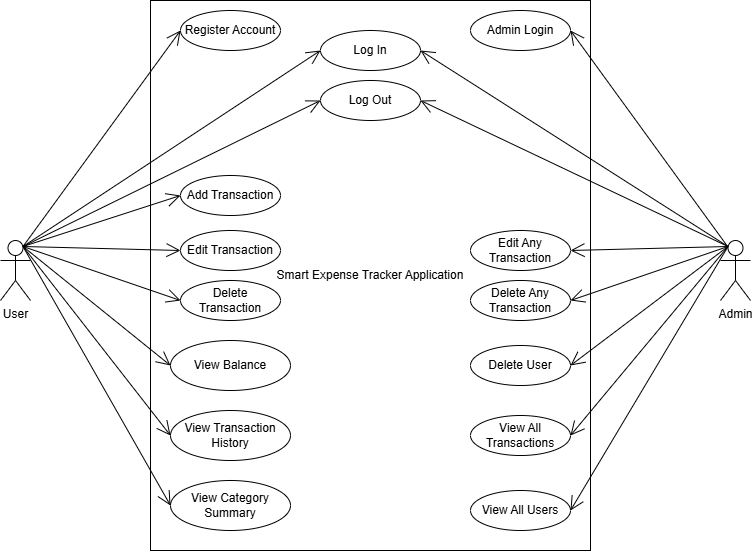

The diagram above was exported from draw.io. Its source (the exported page's mxGraphModel, read from the mxfile embedded in the PNG):
<mxGraphModel dx="1406" dy="780" grid="1" gridSize="10" guides="1" tooltips="1" connect="1" arrows="1" fold="1" page="1" pageScale="1" pageWidth="1100" pageHeight="850" math="0" shadow="0">
  <root>
    <mxCell id="0" />
    <mxCell id="1" parent="0" />
    <mxCell id="BqxWr0rFw9PJkqQi_0g9-1" parent="1" style="shape=umlActor;verticalLabelPosition=bottom;verticalAlign=top;html=1;" value="User" vertex="1">
      <mxGeometry height="60" width="30" x="220" y="300" as="geometry" />
    </mxCell>
    <mxCell id="BqxWr0rFw9PJkqQi_0g9-2" parent="1" style="whiteSpace=wrap;html=1;align=center;" value="Smart Expense Tracker Application" vertex="1">
      <mxGeometry height="550" width="440" x="370" y="60" as="geometry" />
    </mxCell>
    <mxCell id="BqxWr0rFw9PJkqQi_0g9-5" parent="1" style="ellipse;whiteSpace=wrap;html=1;align=center;" value="View Category Summary" vertex="1">
      <mxGeometry height="50" width="120" x="390" y="540" as="geometry" />
    </mxCell>
    <mxCell id="BqxWr0rFw9PJkqQi_0g9-6" parent="1" style="ellipse;whiteSpace=wrap;html=1;align=center;" value="View Balance" vertex="1">
      <mxGeometry height="50" width="120" x="390" y="400" as="geometry" />
    </mxCell>
    <mxCell id="BqxWr0rFw9PJkqQi_0g9-7" parent="1" style="ellipse;whiteSpace=wrap;html=1;align=center;" value="View Transaction History" vertex="1">
      <mxGeometry height="50" width="120" x="390" y="470" as="geometry" />
    </mxCell>
    <mxCell id="BqxWr0rFw9PJkqQi_0g9-8" parent="1" style="ellipse;whiteSpace=wrap;html=1;align=center;" value="Delete Transaction" vertex="1">
      <mxGeometry height="40" width="100" x="400" y="340" as="geometry" />
    </mxCell>
    <mxCell id="BqxWr0rFw9PJkqQi_0g9-9" parent="1" style="ellipse;whiteSpace=wrap;html=1;align=center;" value="Edit Transaction" vertex="1">
      <mxGeometry height="40" width="100" x="400" y="290" as="geometry" />
    </mxCell>
    <mxCell id="BqxWr0rFw9PJkqQi_0g9-10" parent="1" style="ellipse;whiteSpace=wrap;html=1;align=center;" value="Add Transaction" vertex="1">
      <mxGeometry height="40" width="100" x="400" y="235" as="geometry" />
    </mxCell>
    <mxCell id="BqxWr0rFw9PJkqQi_0g9-11" parent="1" style="ellipse;whiteSpace=wrap;html=1;align=center;" value="Register Account" vertex="1">
      <mxGeometry height="40" width="100" x="400" y="70" as="geometry" />
    </mxCell>
    <mxCell id="BqxWr0rFw9PJkqQi_0g9-16" edge="1" parent="1" source="BqxWr0rFw9PJkqQi_0g9-1" style="endArrow=open;endFill=1;endSize=12;html=1;rounded=0;entryX=0;entryY=0.5;entryDx=0;entryDy=0;exitX=0.75;exitY=0.1;exitDx=0;exitDy=0;exitPerimeter=0;" target="BqxWr0rFw9PJkqQi_0g9-7" value="">
      <mxGeometry relative="1" width="160" as="geometry">
        <mxPoint x="240" y="310" as="sourcePoint" />
        <mxPoint x="630" y="400" as="targetPoint" />
      </mxGeometry>
    </mxCell>
    <mxCell id="BqxWr0rFw9PJkqQi_0g9-17" edge="1" parent="1" source="BqxWr0rFw9PJkqQi_0g9-1" style="endArrow=open;endFill=1;endSize=12;html=1;rounded=0;entryX=0;entryY=0.5;entryDx=0;entryDy=0;exitX=0.75;exitY=0.1;exitDx=0;exitDy=0;exitPerimeter=0;" target="BqxWr0rFw9PJkqQi_0g9-8" value="">
      <mxGeometry relative="1" width="160" as="geometry">
        <mxPoint x="470" y="400" as="sourcePoint" />
        <mxPoint x="630" y="400" as="targetPoint" />
      </mxGeometry>
    </mxCell>
    <mxCell id="BqxWr0rFw9PJkqQi_0g9-18" edge="1" parent="1" source="BqxWr0rFw9PJkqQi_0g9-1" style="endArrow=open;endFill=1;endSize=12;html=1;rounded=0;exitX=0.75;exitY=0.1;exitDx=0;exitDy=0;exitPerimeter=0;entryX=0;entryY=0.5;entryDx=0;entryDy=0;" target="BqxWr0rFw9PJkqQi_0g9-9" value="">
      <mxGeometry relative="1" width="160" as="geometry">
        <Array as="points" />
        <mxPoint x="330" y="440" as="sourcePoint" />
        <mxPoint x="490" y="440" as="targetPoint" />
      </mxGeometry>
    </mxCell>
    <mxCell id="BqxWr0rFw9PJkqQi_0g9-19" edge="1" parent="1" source="BqxWr0rFw9PJkqQi_0g9-1" style="endArrow=open;endFill=1;endSize=12;html=1;rounded=0;entryX=0;entryY=0.5;entryDx=0;entryDy=0;exitX=0.75;exitY=0.1;exitDx=0;exitDy=0;exitPerimeter=0;" target="BqxWr0rFw9PJkqQi_0g9-10" value="">
      <mxGeometry relative="1" width="160" as="geometry">
        <mxPoint x="240" y="310" as="sourcePoint" />
        <mxPoint x="630" y="400" as="targetPoint" />
      </mxGeometry>
    </mxCell>
    <mxCell id="BqxWr0rFw9PJkqQi_0g9-20" edge="1" parent="1" source="BqxWr0rFw9PJkqQi_0g9-1" style="endArrow=open;endFill=1;endSize=12;html=1;rounded=0;entryX=0;entryY=0.5;entryDx=0;entryDy=0;exitX=0.75;exitY=0.1;exitDx=0;exitDy=0;exitPerimeter=0;" target="BqxWr0rFw9PJkqQi_0g9-12" value="">
      <mxGeometry relative="1" width="160" as="geometry">
        <mxPoint x="470" y="400" as="sourcePoint" />
        <mxPoint x="630" y="400" as="targetPoint" />
      </mxGeometry>
    </mxCell>
    <mxCell id="BqxWr0rFw9PJkqQi_0g9-21" edge="1" parent="1" source="BqxWr0rFw9PJkqQi_0g9-1" style="endArrow=open;endFill=1;endSize=12;html=1;rounded=0;exitX=0.75;exitY=0.1;exitDx=0;exitDy=0;exitPerimeter=0;" value="">
      <mxGeometry relative="1" width="160" as="geometry">
        <mxPoint x="470" y="400" as="sourcePoint" />
        <mxPoint x="400" y="90" as="targetPoint" />
      </mxGeometry>
    </mxCell>
    <mxCell id="BqxWr0rFw9PJkqQi_0g9-22" edge="1" parent="1" source="BqxWr0rFw9PJkqQi_0g9-1" style="endArrow=open;endFill=1;endSize=12;html=1;rounded=0;exitX=0.75;exitY=0.1;exitDx=0;exitDy=0;exitPerimeter=0;entryX=0;entryY=0.5;entryDx=0;entryDy=0;" target="BqxWr0rFw9PJkqQi_0g9-6" value="">
      <mxGeometry relative="1" width="160" as="geometry">
        <Array as="points" />
        <mxPoint x="290" y="460" as="sourcePoint" />
        <mxPoint x="230" y="480" as="targetPoint" />
      </mxGeometry>
    </mxCell>
    <mxCell id="BqxWr0rFw9PJkqQi_0g9-12" parent="1" style="ellipse;whiteSpace=wrap;html=1;align=center;" value="Log In " vertex="1">
      <mxGeometry height="40" width="100" x="540" y="90" as="geometry" />
    </mxCell>
    <mxCell id="BqxWr0rFw9PJkqQi_0g9-23" edge="1" parent="1" source="BqxWr0rFw9PJkqQi_0g9-1" style="endArrow=open;endFill=1;endSize=12;html=1;rounded=0;entryX=0;entryY=0.5;entryDx=0;entryDy=0;exitX=0.75;exitY=0.1;exitDx=0;exitDy=0;exitPerimeter=0;" target="BqxWr0rFw9PJkqQi_0g9-4" value="">
      <mxGeometry relative="1" width="160" as="geometry">
        <mxPoint x="240" y="310" as="sourcePoint" />
        <mxPoint x="630" y="400" as="targetPoint" />
      </mxGeometry>
    </mxCell>
    <mxCell id="BqxWr0rFw9PJkqQi_0g9-24" edge="1" parent="1" source="BqxWr0rFw9PJkqQi_0g9-1" style="endArrow=open;endFill=1;endSize=12;html=1;rounded=0;entryX=0;entryY=0.5;entryDx=0;entryDy=0;exitX=0.75;exitY=0.1;exitDx=0;exitDy=0;exitPerimeter=0;" target="BqxWr0rFw9PJkqQi_0g9-5" value="">
      <mxGeometry relative="1" width="160" as="geometry">
        <mxPoint x="240" y="310" as="sourcePoint" />
        <mxPoint x="630" y="400" as="targetPoint" />
      </mxGeometry>
    </mxCell>
    <mxCell id="tGXjpIf-bxYrV0zuW3p_-1" edge="1" parent="1" style="endArrow=open;endFill=1;endSize=12;html=1;rounded=0;entryX=1;entryY=0.5;entryDx=0;entryDy=0;" target="tGXjpIf-bxYrV0zuW3p_-3" value="">
      <mxGeometry relative="1" width="160" as="geometry">
        <mxPoint x="950" y="310" as="sourcePoint" />
        <mxPoint x="840" y="330" as="targetPoint" />
      </mxGeometry>
    </mxCell>
    <mxCell id="BqxWr0rFw9PJkqQi_0g9-4" parent="1" style="ellipse;whiteSpace=wrap;html=1;align=center;" value="Log Out" vertex="1">
      <mxGeometry height="40" width="100" x="540" y="140" as="geometry" />
    </mxCell>
    <mxCell id="tGXjpIf-bxYrV0zuW3p_-2" parent="1" style="shape=umlActor;verticalLabelPosition=bottom;verticalAlign=top;html=1;" value="Admin" vertex="1">
      <mxGeometry height="60" width="30" x="940" y="300" as="geometry" />
    </mxCell>
    <mxCell id="tGXjpIf-bxYrV0zuW3p_-3" parent="1" style="ellipse;whiteSpace=wrap;html=1;align=center;" value="Admin Login" vertex="1">
      <mxGeometry height="40" width="100" x="690" y="70" as="geometry" />
    </mxCell>
    <mxCell id="tGXjpIf-bxYrV0zuW3p_-4" parent="1" style="ellipse;whiteSpace=wrap;html=1;align=center;" value="Delete User" vertex="1">
      <mxGeometry height="40" width="100" x="690" y="405" as="geometry" />
    </mxCell>
    <mxCell id="tGXjpIf-bxYrV0zuW3p_-5" parent="1" style="ellipse;whiteSpace=wrap;html=1;align=center;" value="Delete Any Transaction" vertex="1">
      <mxGeometry height="40" width="100" x="690" y="340" as="geometry" />
    </mxCell>
    <mxCell id="tGXjpIf-bxYrV0zuW3p_-6" parent="1" style="ellipse;whiteSpace=wrap;html=1;align=center;" value="Edit Any Transaction" vertex="1">
      <mxGeometry height="40" width="100" x="690" y="290" as="geometry" />
    </mxCell>
    <mxCell id="tGXjpIf-bxYrV0zuW3p_-7" parent="1" style="ellipse;whiteSpace=wrap;html=1;align=center;" value="View All Transactions" vertex="1">
      <mxGeometry height="40" width="100" x="690" y="475" as="geometry" />
    </mxCell>
    <mxCell id="tGXjpIf-bxYrV0zuW3p_-8" parent="1" style="ellipse;whiteSpace=wrap;html=1;align=center;" value="View All Users" vertex="1">
      <mxGeometry height="40" width="100" x="690" y="550" as="geometry" />
    </mxCell>
    <mxCell id="tGXjpIf-bxYrV0zuW3p_-9" edge="1" parent="1" source="tGXjpIf-bxYrV0zuW3p_-2" style="endArrow=open;endFill=1;endSize=12;html=1;rounded=0;entryX=1;entryY=0.5;entryDx=0;entryDy=0;exitX=0.25;exitY=0.1;exitDx=0;exitDy=0;exitPerimeter=0;" target="tGXjpIf-bxYrV0zuW3p_-8" value="">
      <mxGeometry relative="1" width="160" as="geometry">
        <mxPoint x="1090" y="710" as="sourcePoint" />
        <mxPoint x="930" y="490" as="targetPoint" />
      </mxGeometry>
    </mxCell>
    <mxCell id="tGXjpIf-bxYrV0zuW3p_-10" edge="1" parent="1" source="tGXjpIf-bxYrV0zuW3p_-2" style="endArrow=open;endFill=1;endSize=12;html=1;rounded=0;entryX=1;entryY=0.5;entryDx=0;entryDy=0;exitX=0.25;exitY=0.1;exitDx=0;exitDy=0;exitPerimeter=0;" target="tGXjpIf-bxYrV0zuW3p_-6" value="">
      <mxGeometry relative="1" width="160" as="geometry">
        <mxPoint x="1060" y="790" as="sourcePoint" />
        <mxPoint x="900" y="570" as="targetPoint" />
      </mxGeometry>
    </mxCell>
    <mxCell id="tGXjpIf-bxYrV0zuW3p_-11" edge="1" parent="1" source="tGXjpIf-bxYrV0zuW3p_-2" style="endArrow=open;endFill=1;endSize=12;html=1;rounded=0;entryX=1;entryY=0.5;entryDx=0;entryDy=0;exitX=0.25;exitY=0.1;exitDx=0;exitDy=0;exitPerimeter=0;" target="tGXjpIf-bxYrV0zuW3p_-7" value="">
      <mxGeometry relative="1" width="160" as="geometry">
        <mxPoint x="1100" y="800" as="sourcePoint" />
        <mxPoint x="940" y="580" as="targetPoint" />
      </mxGeometry>
    </mxCell>
    <mxCell id="tGXjpIf-bxYrV0zuW3p_-12" edge="1" parent="1" source="tGXjpIf-bxYrV0zuW3p_-2" style="endArrow=open;endFill=1;endSize=12;html=1;rounded=0;entryX=1;entryY=0.5;entryDx=0;entryDy=0;exitX=0.25;exitY=0.1;exitDx=0;exitDy=0;exitPerimeter=0;" target="tGXjpIf-bxYrV0zuW3p_-5" value="">
      <mxGeometry relative="1" width="160" as="geometry">
        <mxPoint x="1100" y="820" as="sourcePoint" />
        <mxPoint x="940" y="600" as="targetPoint" />
      </mxGeometry>
    </mxCell>
    <mxCell id="tGXjpIf-bxYrV0zuW3p_-13" edge="1" parent="1" source="tGXjpIf-bxYrV0zuW3p_-2" style="endArrow=open;endFill=1;endSize=12;html=1;rounded=0;entryX=1;entryY=0.5;entryDx=0;entryDy=0;exitX=0.25;exitY=0.1;exitDx=0;exitDy=0;exitPerimeter=0;" target="tGXjpIf-bxYrV0zuW3p_-4" value="">
      <mxGeometry relative="1" width="160" as="geometry">
        <mxPoint x="1100" y="840" as="sourcePoint" />
        <mxPoint x="940" y="620" as="targetPoint" />
      </mxGeometry>
    </mxCell>
    <mxCell id="Anf0b71ApQ9sFoO__UMl-1" edge="1" parent="1" source="tGXjpIf-bxYrV0zuW3p_-2" style="endArrow=open;endFill=1;endSize=12;html=1;rounded=0;entryX=1;entryY=0.5;entryDx=0;entryDy=0;exitX=0.25;exitY=0.1;exitDx=0;exitDy=0;exitPerimeter=0;" target="BqxWr0rFw9PJkqQi_0g9-4" value="">
      <mxGeometry relative="1" width="160" as="geometry">
        <mxPoint x="1140" y="400" as="sourcePoint" />
        <mxPoint x="980" y="180" as="targetPoint" />
      </mxGeometry>
    </mxCell>
    <mxCell id="Anf0b71ApQ9sFoO__UMl-2" edge="1" parent="1" source="tGXjpIf-bxYrV0zuW3p_-2" style="endArrow=open;endFill=1;endSize=12;html=1;rounded=0;entryX=1;entryY=0.5;entryDx=0;entryDy=0;exitX=0.25;exitY=0.1;exitDx=0;exitDy=0;exitPerimeter=0;" target="BqxWr0rFw9PJkqQi_0g9-12" value="">
      <mxGeometry relative="1" width="160" as="geometry">
        <mxPoint x="1140" y="400" as="sourcePoint" />
        <mxPoint x="980" y="180" as="targetPoint" />
      </mxGeometry>
    </mxCell>
  </root>
</mxGraphModel>